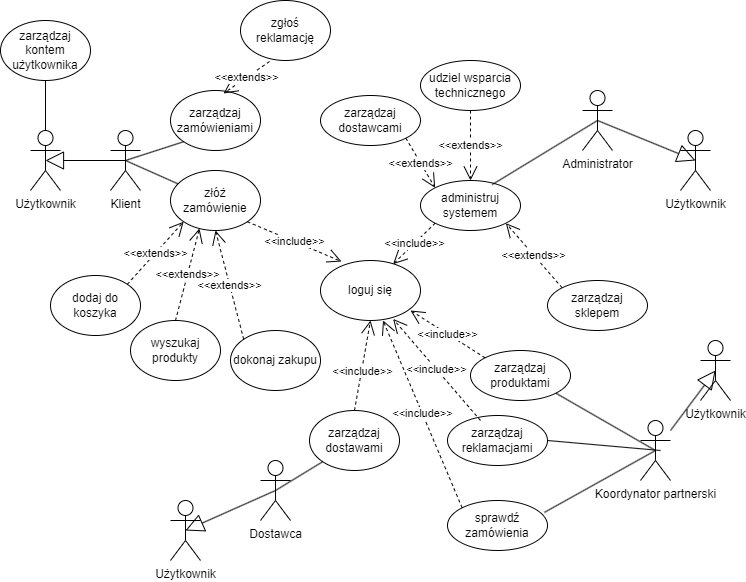

The diagram above was exported from draw.io. Its source (the exported page's mxGraphModel, read from the mxfile embedded in the PNG):
<mxGraphModel dx="1620" dy="783" grid="1" gridSize="10" guides="1" tooltips="1" connect="1" arrows="1" fold="1" page="1" pageScale="1" pageWidth="827" pageHeight="1169" math="0" shadow="0">
  <root>
    <mxCell id="0" />
    <mxCell id="1" parent="0" />
    <mxCell id="SdbDFvajUCVgvThnJawX-1" value="loguj się" style="ellipse;whiteSpace=wrap;html=1;" parent="1" vertex="1">
      <mxGeometry x="380" y="570" width="100" height="60" as="geometry" />
    </mxCell>
    <mxCell id="JuQFvX9YrrgA2miF1Yzw-1" value="Koordynator partnerski&lt;div&gt;&lt;br&gt;&lt;/div&gt;" style="shape=umlActor;verticalLabelPosition=bottom;verticalAlign=top;html=1;outlineConnect=0;" parent="1" vertex="1">
      <mxGeometry x="700" y="730" width="30" height="60" as="geometry" />
    </mxCell>
    <mxCell id="SdbDFvajUCVgvThnJawX-2" value="Klient" style="shape=umlActor;verticalLabelPosition=bottom;verticalAlign=top;html=1;" parent="1" vertex="1">
      <mxGeometry x="170" y="440" width="30" height="60" as="geometry" />
    </mxCell>
    <mxCell id="JuQFvX9YrrgA2miF1Yzw-2" value="Administrator&lt;div&gt;&lt;br&gt;&lt;/div&gt;" style="shape=umlActor;verticalLabelPosition=bottom;verticalAlign=top;html=1;outlineConnect=0;" parent="1" vertex="1">
      <mxGeometry x="642" y="400" width="30" height="60" as="geometry" />
    </mxCell>
    <mxCell id="SdbDFvajUCVgvThnJawX-4" value="" style="endArrow=none;html=1;rounded=0;entryX=0.5;entryY=0.5;entryDx=0;entryDy=0;entryPerimeter=0;" parent="1" source="SdbDFvajUCVgvThnJawX-5" target="SdbDFvajUCVgvThnJawX-2" edge="1">
      <mxGeometry width="50" height="50" relative="1" as="geometry">
        <mxPoint x="224.254347881851" y="482.2669837130784" as="sourcePoint" />
        <mxPoint x="410" y="670" as="targetPoint" />
      </mxGeometry>
    </mxCell>
    <mxCell id="JuQFvX9YrrgA2miF1Yzw-4" value="administruj systemem" style="ellipse;whiteSpace=wrap;html=1;" parent="1" vertex="1">
      <mxGeometry x="480" y="490" width="100" height="50" as="geometry" />
    </mxCell>
    <mxCell id="SdbDFvajUCVgvThnJawX-5" value="złóż zamówienie" style="ellipse;whiteSpace=wrap;html=1;" parent="1" vertex="1">
      <mxGeometry x="230" y="480" width="90" height="60" as="geometry" />
    </mxCell>
    <mxCell id="JuQFvX9YrrgA2miF1Yzw-7" value="" style="endArrow=none;html=1;rounded=0;exitX=0.717;exitY=0.082;exitDx=0;exitDy=0;exitPerimeter=0;entryX=0.5;entryY=0.5;entryDx=0;entryDy=0;entryPerimeter=0;" parent="1" source="JuQFvX9YrrgA2miF1Yzw-4" target="JuQFvX9YrrgA2miF1Yzw-2" edge="1">
      <mxGeometry width="50" height="50" relative="1" as="geometry">
        <mxPoint x="510" y="500" as="sourcePoint" />
        <mxPoint x="560" y="450" as="targetPoint" />
      </mxGeometry>
    </mxCell>
    <mxCell id="SdbDFvajUCVgvThnJawX-6" value="&amp;lt;&amp;lt;include&amp;gt;&amp;gt;" style="endArrow=open;endSize=12;dashed=1;html=1;rounded=0;exitX=1;exitY=1;exitDx=0;exitDy=0;entryX=0.21;entryY=0.017;entryDx=0;entryDy=0;entryPerimeter=0;" parent="1" source="SdbDFvajUCVgvThnJawX-5" target="SdbDFvajUCVgvThnJawX-1" edge="1">
      <mxGeometry width="160" relative="1" as="geometry">
        <mxPoint x="320" y="730" as="sourcePoint" />
        <mxPoint x="480" y="730" as="targetPoint" />
      </mxGeometry>
    </mxCell>
    <mxCell id="JuQFvX9YrrgA2miF1Yzw-8" value="zarządzaj sklepem" style="ellipse;whiteSpace=wrap;html=1;" parent="1" vertex="1">
      <mxGeometry x="607" y="590" width="100" height="50" as="geometry" />
    </mxCell>
    <mxCell id="SdbDFvajUCVgvThnJawX-8" value="dodaj do koszyka" style="ellipse;whiteSpace=wrap;html=1;" parent="1" vertex="1">
      <mxGeometry x="110" y="585" width="90" height="60" as="geometry" />
    </mxCell>
    <mxCell id="JuQFvX9YrrgA2miF1Yzw-10" value="&amp;lt;&amp;lt;include&amp;gt;&amp;gt;" style="endArrow=open;endSize=12;dashed=1;html=1;rounded=0;exitX=0;exitY=1;exitDx=0;exitDy=0;entryX=0.726;entryY=0.061;entryDx=0;entryDy=0;entryPerimeter=0;" parent="1" source="JuQFvX9YrrgA2miF1Yzw-4" target="SdbDFvajUCVgvThnJawX-1" edge="1">
      <mxGeometry width="160" relative="1" as="geometry">
        <mxPoint x="220" y="450" as="sourcePoint" />
        <mxPoint x="260" y="500" as="targetPoint" />
      </mxGeometry>
    </mxCell>
    <mxCell id="SdbDFvajUCVgvThnJawX-9" value="&amp;lt;&amp;lt;extends&amp;gt;&amp;gt;" style="endArrow=open;endSize=12;dashed=1;html=1;rounded=0;exitX=1;exitY=0;exitDx=0;exitDy=0;entryX=0;entryY=1;entryDx=0;entryDy=0;" parent="1" source="SdbDFvajUCVgvThnJawX-8" target="SdbDFvajUCVgvThnJawX-5" edge="1">
      <mxGeometry width="160" relative="1" as="geometry">
        <mxPoint x="317" y="541" as="sourcePoint" />
        <mxPoint x="350" y="670" as="targetPoint" />
      </mxGeometry>
    </mxCell>
    <mxCell id="JuQFvX9YrrgA2miF1Yzw-14" value="&amp;lt;&amp;lt;extends&amp;gt;&amp;gt;" style="endArrow=open;endSize=12;dashed=1;html=1;rounded=0;strokeColor=default;align=center;verticalAlign=middle;fontFamily=Helvetica;fontSize=11;fontColor=default;labelBackgroundColor=default;entryX=1;entryY=1;entryDx=0;entryDy=0;exitX=0;exitY=0;exitDx=0;exitDy=0;" parent="1" source="JuQFvX9YrrgA2miF1Yzw-8" target="JuQFvX9YrrgA2miF1Yzw-4" edge="1">
      <mxGeometry width="160" relative="1" as="geometry">
        <mxPoint x="480" y="650" as="sourcePoint" />
        <mxPoint x="640" y="650" as="targetPoint" />
      </mxGeometry>
    </mxCell>
    <mxCell id="SdbDFvajUCVgvThnJawX-10" value="wyszukaj produkty" style="ellipse;whiteSpace=wrap;html=1;" parent="1" vertex="1">
      <mxGeometry x="190" y="630" width="90" height="60" as="geometry" />
    </mxCell>
    <mxCell id="JuQFvX9YrrgA2miF1Yzw-15" value="zarządzaj dostawcami" style="ellipse;whiteSpace=wrap;html=1;" parent="1" vertex="1">
      <mxGeometry x="380" y="405" width="100" height="50" as="geometry" />
    </mxCell>
    <mxCell id="SdbDFvajUCVgvThnJawX-11" value="&amp;lt;&amp;lt;extends&amp;gt;&amp;gt;" style="endArrow=open;endSize=12;dashed=1;html=1;rounded=0;exitX=0.5;exitY=0;exitDx=0;exitDy=0;entryX=0.322;entryY=0.967;entryDx=0;entryDy=0;entryPerimeter=0;" parent="1" source="SdbDFvajUCVgvThnJawX-10" target="SdbDFvajUCVgvThnJawX-5" edge="1">
      <mxGeometry width="160" relative="1" as="geometry">
        <mxPoint x="227" y="604" as="sourcePoint" />
        <mxPoint x="285" y="550" as="targetPoint" />
      </mxGeometry>
    </mxCell>
    <mxCell id="JuQFvX9YrrgA2miF1Yzw-16" value="udziel wsparcia technicznego" style="ellipse;whiteSpace=wrap;html=1;" parent="1" vertex="1">
      <mxGeometry x="480" y="370" width="100" height="50" as="geometry" />
    </mxCell>
    <mxCell id="SdbDFvajUCVgvThnJawX-12" value="dokonaj zakupu" style="ellipse;whiteSpace=wrap;html=1;" parent="1" vertex="1">
      <mxGeometry x="290" y="640" width="90" height="60" as="geometry" />
    </mxCell>
    <mxCell id="SdbDFvajUCVgvThnJawX-13" value="&amp;lt;&amp;lt;extends&amp;gt;&amp;gt;" style="endArrow=open;endSize=12;dashed=1;html=1;rounded=0;exitX=0;exitY=0;exitDx=0;exitDy=0;entryX=0.5;entryY=1;entryDx=0;entryDy=0;" parent="1" source="SdbDFvajUCVgvThnJawX-12" target="SdbDFvajUCVgvThnJawX-5" edge="1">
      <mxGeometry width="160" relative="1" as="geometry">
        <mxPoint x="265" y="640" as="sourcePoint" />
        <mxPoint x="269" y="548" as="targetPoint" />
      </mxGeometry>
    </mxCell>
    <mxCell id="SYQceFe5XX5bmk-Zttm_-1" value="zarządzaj zamówieniami" style="ellipse;whiteSpace=wrap;html=1;" parent="1" vertex="1">
      <mxGeometry x="230" y="400" width="90" height="60" as="geometry" />
    </mxCell>
    <mxCell id="SYQceFe5XX5bmk-Zttm_-2" value="" style="endArrow=none;html=1;rounded=0;entryX=0.5;entryY=0.5;entryDx=0;entryDy=0;entryPerimeter=0;exitX=0;exitY=1;exitDx=0;exitDy=0;" parent="1" source="SYQceFe5XX5bmk-Zttm_-1" target="SdbDFvajUCVgvThnJawX-2" edge="1">
      <mxGeometry width="50" height="50" relative="1" as="geometry">
        <mxPoint x="300" y="510" as="sourcePoint" />
        <mxPoint x="350" y="460" as="targetPoint" />
      </mxGeometry>
    </mxCell>
    <mxCell id="SYQceFe5XX5bmk-Zttm_-3" value="zgłoś reklamację" style="ellipse;whiteSpace=wrap;html=1;" parent="1" vertex="1">
      <mxGeometry x="300" y="310" width="90" height="60" as="geometry" />
    </mxCell>
    <mxCell id="SYQceFe5XX5bmk-Zttm_-4" value="&amp;lt;&amp;lt;extends&amp;gt;&amp;gt;" style="endArrow=open;endSize=12;dashed=1;html=1;rounded=0;exitX=0.322;exitY=1.017;exitDx=0;exitDy=0;entryX=0.589;entryY=0.05;entryDx=0;entryDy=0;entryPerimeter=0;exitPerimeter=0;" parent="1" source="SYQceFe5XX5bmk-Zttm_-3" target="SYQceFe5XX5bmk-Zttm_-1" edge="1">
      <mxGeometry width="160" relative="1" as="geometry">
        <mxPoint x="240" y="490" as="sourcePoint" />
        <mxPoint x="400" y="490" as="targetPoint" />
      </mxGeometry>
    </mxCell>
    <mxCell id="SYQceFe5XX5bmk-Zttm_-5" value="Użytkownik" style="shape=umlActor;verticalLabelPosition=bottom;verticalAlign=top;html=1;" parent="1" vertex="1">
      <mxGeometry x="90" y="440" width="30" height="60" as="geometry" />
    </mxCell>
    <mxCell id="SYQceFe5XX5bmk-Zttm_-6" value="" style="endArrow=block;endSize=16;endFill=0;html=1;rounded=0;exitX=0.5;exitY=0.5;exitDx=0;exitDy=0;exitPerimeter=0;entryX=0.5;entryY=0.5;entryDx=0;entryDy=0;entryPerimeter=0;" parent="1" source="SdbDFvajUCVgvThnJawX-2" target="SYQceFe5XX5bmk-Zttm_-5" edge="1">
      <mxGeometry width="160" relative="1" as="geometry">
        <mxPoint x="230" y="710" as="sourcePoint" />
        <mxPoint x="390" y="710" as="targetPoint" />
      </mxGeometry>
    </mxCell>
    <mxCell id="JuQFvX9YrrgA2miF1Yzw-17" value="&amp;lt;&amp;lt;extends&amp;gt;&amp;gt;" style="endArrow=open;endSize=12;dashed=1;html=1;rounded=0;strokeColor=default;align=center;verticalAlign=middle;fontFamily=Helvetica;fontSize=11;fontColor=default;labelBackgroundColor=default;exitX=1;exitY=1;exitDx=0;exitDy=0;entryX=0;entryY=0;entryDx=0;entryDy=0;" parent="1" source="JuQFvX9YrrgA2miF1Yzw-15" target="JuQFvX9YrrgA2miF1Yzw-4" edge="1">
      <mxGeometry width="160" relative="1" as="geometry">
        <mxPoint x="380" y="530" as="sourcePoint" />
        <mxPoint x="540" y="530" as="targetPoint" />
      </mxGeometry>
    </mxCell>
    <mxCell id="qofxUEPGcxJbh4miqbQ3-1" value="zarządzaj kontem użytkownika" style="ellipse;whiteSpace=wrap;html=1;" parent="1" vertex="1">
      <mxGeometry x="60" y="330" width="90" height="60" as="geometry" />
    </mxCell>
    <mxCell id="JuQFvX9YrrgA2miF1Yzw-18" value="&amp;lt;&amp;lt;extends&amp;gt;&amp;gt;" style="endArrow=open;endSize=12;dashed=1;html=1;rounded=0;strokeColor=default;align=center;verticalAlign=middle;fontFamily=Helvetica;fontSize=11;fontColor=default;labelBackgroundColor=default;exitX=0.5;exitY=1;exitDx=0;exitDy=0;entryX=0.5;entryY=0;entryDx=0;entryDy=0;" parent="1" source="JuQFvX9YrrgA2miF1Yzw-16" target="JuQFvX9YrrgA2miF1Yzw-4" edge="1">
      <mxGeometry width="160" relative="1" as="geometry">
        <mxPoint x="524" y="469" as="sourcePoint" />
        <mxPoint x="510" y="480" as="targetPoint" />
      </mxGeometry>
    </mxCell>
    <mxCell id="qofxUEPGcxJbh4miqbQ3-3" value="" style="endArrow=none;html=1;rounded=0;entryX=0.5;entryY=1;entryDx=0;entryDy=0;exitX=0.5;exitY=0;exitDx=0;exitDy=0;exitPerimeter=0;" parent="1" source="SYQceFe5XX5bmk-Zttm_-5" target="qofxUEPGcxJbh4miqbQ3-1" edge="1">
      <mxGeometry width="50" height="50" relative="1" as="geometry">
        <mxPoint x="290" y="520" as="sourcePoint" />
        <mxPoint x="340" y="470" as="targetPoint" />
      </mxGeometry>
    </mxCell>
    <mxCell id="JuQFvX9YrrgA2miF1Yzw-19" value="&lt;div&gt;Użytkownik&lt;/div&gt;" style="shape=umlActor;verticalLabelPosition=bottom;verticalAlign=top;html=1;outlineConnect=0;" parent="1" vertex="1">
      <mxGeometry x="740" y="440" width="30" height="60" as="geometry" />
    </mxCell>
    <mxCell id="qofxUEPGcxJbh4miqbQ3-4" value="Dostawca" style="shape=umlActor;verticalLabelPosition=bottom;verticalAlign=top;html=1;outlineConnect=0;" parent="1" vertex="1">
      <mxGeometry x="320" y="770" width="30" height="60" as="geometry" />
    </mxCell>
    <mxCell id="JuQFvX9YrrgA2miF1Yzw-24" value="" style="endArrow=block;endSize=16;endFill=0;html=1;rounded=0;exitX=0.5;exitY=0.5;exitDx=0;exitDy=0;exitPerimeter=0;entryX=0.5;entryY=0.5;entryDx=0;entryDy=0;entryPerimeter=0;" parent="1" source="JuQFvX9YrrgA2miF1Yzw-2" target="JuQFvX9YrrgA2miF1Yzw-19" edge="1">
      <mxGeometry width="160" relative="1" as="geometry">
        <mxPoint x="820" y="550" as="sourcePoint" />
        <mxPoint x="740" y="550" as="targetPoint" />
      </mxGeometry>
    </mxCell>
    <mxCell id="qofxUEPGcxJbh4miqbQ3-7" value="zarządzaj dostawami" style="ellipse;whiteSpace=wrap;html=1;" parent="1" vertex="1">
      <mxGeometry x="369" y="720" width="90" height="60" as="geometry" />
    </mxCell>
    <mxCell id="JuQFvX9YrrgA2miF1Yzw-25" value="zarządzaj produktami" style="ellipse;whiteSpace=wrap;html=1;" parent="1" vertex="1">
      <mxGeometry x="530" y="660" width="100" height="50" as="geometry" />
    </mxCell>
    <mxCell id="qofxUEPGcxJbh4miqbQ3-8" value="" style="endArrow=none;html=1;rounded=0;exitX=0.5;exitY=0.5;exitDx=0;exitDy=0;exitPerimeter=0;entryX=0;entryY=1;entryDx=0;entryDy=0;" parent="1" source="qofxUEPGcxJbh4miqbQ3-4" target="qofxUEPGcxJbh4miqbQ3-7" edge="1">
      <mxGeometry width="50" height="50" relative="1" as="geometry">
        <mxPoint x="430" y="780" as="sourcePoint" />
        <mxPoint x="480" y="730" as="targetPoint" />
      </mxGeometry>
    </mxCell>
    <mxCell id="JuQFvX9YrrgA2miF1Yzw-26" value="" style="endArrow=none;html=1;rounded=0;strokeColor=default;align=center;verticalAlign=middle;fontFamily=Helvetica;fontSize=11;fontColor=default;labelBackgroundColor=default;entryX=1;entryY=1;entryDx=0;entryDy=0;exitX=0.5;exitY=0.5;exitDx=0;exitDy=0;exitPerimeter=0;" parent="1" source="JuQFvX9YrrgA2miF1Yzw-1" target="JuQFvX9YrrgA2miF1Yzw-25" edge="1">
      <mxGeometry width="50" height="50" relative="1" as="geometry">
        <mxPoint x="510" y="650" as="sourcePoint" />
        <mxPoint x="560" y="600" as="targetPoint" />
      </mxGeometry>
    </mxCell>
    <mxCell id="qofxUEPGcxJbh4miqbQ3-9" value="" style="endArrow=open;dashed=1;endFill=0;endSize=12;html=1;rounded=0;exitX=0.5;exitY=0;exitDx=0;exitDy=0;entryX=0.5;entryY=1;entryDx=0;entryDy=0;" parent="1" source="qofxUEPGcxJbh4miqbQ3-7" target="SdbDFvajUCVgvThnJawX-1" edge="1">
      <mxGeometry width="160" relative="1" as="geometry">
        <mxPoint x="380" y="750" as="sourcePoint" />
        <mxPoint x="540" y="750" as="targetPoint" />
      </mxGeometry>
    </mxCell>
    <mxCell id="qofxUEPGcxJbh4miqbQ3-10" value="&amp;lt;&amp;lt;include&amp;gt;&amp;gt;" style="edgeLabel;html=1;align=center;verticalAlign=middle;resizable=0;points=[];" parent="qofxUEPGcxJbh4miqbQ3-9" connectable="0" vertex="1">
      <mxGeometry x="-0.1238" relative="1" as="geometry">
        <mxPoint as="offset" />
      </mxGeometry>
    </mxCell>
    <mxCell id="qofxUEPGcxJbh4miqbQ3-11" value="Użytkownik" style="shape=umlActor;verticalLabelPosition=bottom;verticalAlign=top;html=1;" parent="1" vertex="1">
      <mxGeometry x="230" y="810" width="30" height="60" as="geometry" />
    </mxCell>
    <mxCell id="qofxUEPGcxJbh4miqbQ3-12" value="" style="endArrow=block;endSize=16;endFill=0;html=1;rounded=0;exitX=0.5;exitY=0.5;exitDx=0;exitDy=0;exitPerimeter=0;entryX=0.5;entryY=0.5;entryDx=0;entryDy=0;entryPerimeter=0;" parent="1" source="qofxUEPGcxJbh4miqbQ3-4" target="qofxUEPGcxJbh4miqbQ3-11" edge="1">
      <mxGeometry width="160" relative="1" as="geometry">
        <mxPoint x="195" y="480" as="sourcePoint" />
        <mxPoint x="115" y="480" as="targetPoint" />
      </mxGeometry>
    </mxCell>
    <mxCell id="JuQFvX9YrrgA2miF1Yzw-27" value="zarządzaj reklamacjami" style="ellipse;whiteSpace=wrap;html=1;" parent="1" vertex="1">
      <mxGeometry x="507" y="725" width="100" height="50" as="geometry" />
    </mxCell>
    <mxCell id="JuQFvX9YrrgA2miF1Yzw-28" value="sprawdź zamówienia" style="ellipse;whiteSpace=wrap;html=1;" parent="1" vertex="1">
      <mxGeometry x="507" y="810" width="100" height="50" as="geometry" />
    </mxCell>
    <mxCell id="JuQFvX9YrrgA2miF1Yzw-29" value="" style="endArrow=none;html=1;rounded=0;strokeColor=default;align=center;verticalAlign=middle;fontFamily=Helvetica;fontSize=11;fontColor=default;labelBackgroundColor=default;entryX=1;entryY=0.5;entryDx=0;entryDy=0;exitX=0.667;exitY=0.5;exitDx=0;exitDy=0;exitPerimeter=0;" parent="1" source="JuQFvX9YrrgA2miF1Yzw-1" target="JuQFvX9YrrgA2miF1Yzw-27" edge="1">
      <mxGeometry width="50" height="50" relative="1" as="geometry">
        <mxPoint x="685" y="770" as="sourcePoint" />
        <mxPoint x="625" y="713" as="targetPoint" />
      </mxGeometry>
    </mxCell>
    <mxCell id="JuQFvX9YrrgA2miF1Yzw-30" value="" style="endArrow=none;html=1;rounded=0;strokeColor=default;align=center;verticalAlign=middle;fontFamily=Helvetica;fontSize=11;fontColor=default;labelBackgroundColor=default;entryX=0.969;entryY=0.238;entryDx=0;entryDy=0;entryPerimeter=0;exitX=0.5;exitY=0.5;exitDx=0;exitDy=0;exitPerimeter=0;" parent="1" source="JuQFvX9YrrgA2miF1Yzw-1" target="JuQFvX9YrrgA2miF1Yzw-28" edge="1">
      <mxGeometry width="50" height="50" relative="1" as="geometry">
        <mxPoint x="680" y="780" as="sourcePoint" />
        <mxPoint x="617" y="760" as="targetPoint" />
      </mxGeometry>
    </mxCell>
    <mxCell id="JuQFvX9YrrgA2miF1Yzw-31" value="&amp;lt;&amp;lt;include&amp;gt;&amp;gt;" style="endArrow=open;endSize=12;dashed=1;html=1;rounded=0;exitX=0;exitY=0;exitDx=0;exitDy=0;" parent="1" source="JuQFvX9YrrgA2miF1Yzw-25" edge="1">
      <mxGeometry width="160" relative="1" as="geometry">
        <mxPoint x="522" y="639.5" as="sourcePoint" />
        <mxPoint x="470" y="620" as="targetPoint" />
      </mxGeometry>
    </mxCell>
    <mxCell id="JuQFvX9YrrgA2miF1Yzw-32" value="&amp;lt;&amp;lt;include&amp;gt;&amp;gt;" style="endArrow=open;endSize=12;dashed=1;html=1;rounded=0;entryX=0.726;entryY=0.974;entryDx=0;entryDy=0;entryPerimeter=0;exitX=0.33;exitY=0.1;exitDx=0;exitDy=0;exitPerimeter=0;" parent="1" source="JuQFvX9YrrgA2miF1Yzw-27" target="SdbDFvajUCVgvThnJawX-1" edge="1">
      <mxGeometry width="160" relative="1" as="geometry">
        <mxPoint x="540" y="720" as="sourcePoint" />
        <mxPoint x="460" y="685" as="targetPoint" />
      </mxGeometry>
    </mxCell>
    <mxCell id="JuQFvX9YrrgA2miF1Yzw-33" value="&amp;lt;&amp;lt;include&amp;gt;&amp;gt;" style="endArrow=open;endSize=12;dashed=1;html=1;rounded=0;entryX=0.625;entryY=0.998;entryDx=0;entryDy=0;entryPerimeter=0;exitX=0;exitY=0;exitDx=0;exitDy=0;" parent="1" source="JuQFvX9YrrgA2miF1Yzw-28" target="SdbDFvajUCVgvThnJawX-1" edge="1">
      <mxGeometry width="160" relative="1" as="geometry">
        <mxPoint x="517" y="770" as="sourcePoint" />
        <mxPoint x="430" y="668" as="targetPoint" />
      </mxGeometry>
    </mxCell>
    <mxCell id="4H9VlD6y6pZpgo2cyS_H-1" value="&lt;div&gt;Użytkownik&lt;/div&gt;" style="shape=umlActor;verticalLabelPosition=bottom;verticalAlign=top;html=1;outlineConnect=0;" parent="1" vertex="1">
      <mxGeometry x="760" y="650" width="30" height="60" as="geometry" />
    </mxCell>
    <mxCell id="4H9VlD6y6pZpgo2cyS_H-3" value="" style="endArrow=block;endSize=16;endFill=0;html=1;rounded=0;entryX=0.5;entryY=0.5;entryDx=0;entryDy=0;entryPerimeter=0;" parent="1" source="JuQFvX9YrrgA2miF1Yzw-1" target="4H9VlD6y6pZpgo2cyS_H-1" edge="1">
      <mxGeometry width="160" relative="1" as="geometry">
        <mxPoint x="667" y="440" as="sourcePoint" />
        <mxPoint x="765" y="480" as="targetPoint" />
      </mxGeometry>
    </mxCell>
  </root>
</mxGraphModel>